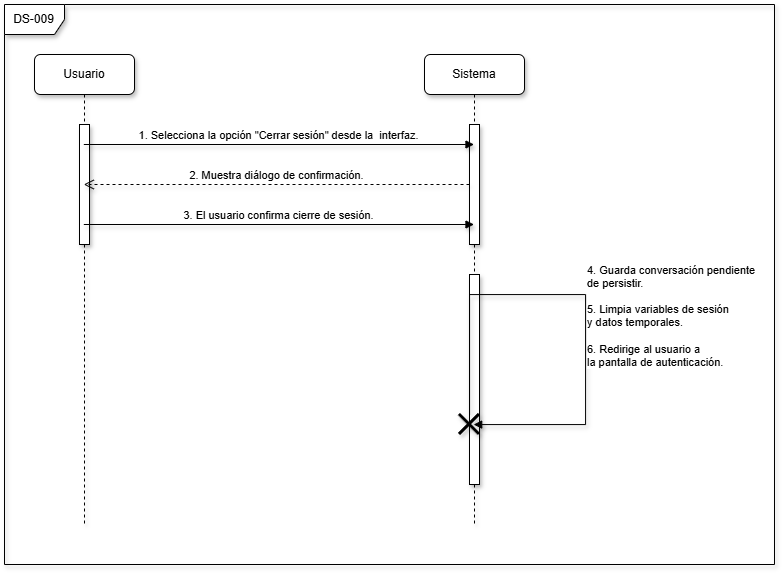

The diagram above was exported from draw.io. Its source (the exported page's mxGraphModel, read from the mxfile embedded in the PNG):
<mxGraphModel dx="1580" dy="1001" grid="1" gridSize="10" guides="1" tooltips="1" connect="1" arrows="1" fold="1" page="0" pageScale="1" pageWidth="827" pageHeight="1169" math="0" shadow="0">
  <root>
    <mxCell id="0" />
    <mxCell id="1" parent="0" />
    <mxCell id="_4TOmuQ3nklHGAjEH52Z-1" parent="1" style="shape=umlLifeline;perimeter=lifelinePerimeter;whiteSpace=wrap;html=1;container=1;dropTarget=0;collapsible=0;recursiveResize=0;outlineConnect=0;portConstraint=eastwest;newEdgeStyle={&quot;edgeStyle&quot;:&quot;elbowEdgeStyle&quot;,&quot;elbow&quot;:&quot;vertical&quot;,&quot;curved&quot;:0,&quot;rounded&quot;:0};shadow=1;rounded=1;" value="Usuario" vertex="1">
      <mxGeometry height="470" width="100" x="-110" y="40" as="geometry" />
    </mxCell>
    <mxCell id="_4TOmuQ3nklHGAjEH52Z-7" parent="_4TOmuQ3nklHGAjEH52Z-1" style="html=1;points=[[0,0,0,0,5],[0,1,0,0,-5],[1,0,0,0,5],[1,1,0,0,-5]];perimeter=orthogonalPerimeter;outlineConnect=0;targetShapes=umlLifeline;portConstraint=eastwest;newEdgeStyle={&quot;curved&quot;:0,&quot;rounded&quot;:0};shadow=1;" value="" vertex="1">
      <mxGeometry height="120" width="10" x="45" y="70" as="geometry" />
    </mxCell>
    <mxCell id="_4TOmuQ3nklHGAjEH52Z-2" parent="1" style="shape=umlLifeline;perimeter=lifelinePerimeter;whiteSpace=wrap;html=1;container=1;dropTarget=0;collapsible=0;recursiveResize=0;outlineConnect=0;portConstraint=eastwest;newEdgeStyle={&quot;edgeStyle&quot;:&quot;elbowEdgeStyle&quot;,&quot;elbow&quot;:&quot;vertical&quot;,&quot;curved&quot;:0,&quot;rounded&quot;:0};shadow=1;rounded=1;" value="Sistema" vertex="1">
      <mxGeometry height="470" width="100" x="280" y="40" as="geometry" />
    </mxCell>
    <mxCell id="_4TOmuQ3nklHGAjEH52Z-6" parent="_4TOmuQ3nklHGAjEH52Z-2" style="html=1;points=[[0,0,0,0,5],[0,1,0,0,-5],[1,0,0,0,5],[1,1,0,0,-5]];perimeter=orthogonalPerimeter;outlineConnect=0;targetShapes=umlLifeline;portConstraint=eastwest;newEdgeStyle={&quot;curved&quot;:0,&quot;rounded&quot;:0};shadow=1;" value="" vertex="1">
      <mxGeometry height="120" width="10" x="45" y="70" as="geometry" />
    </mxCell>
    <mxCell id="CVMJfAWXoaQDq19MkniL-1" parent="_4TOmuQ3nklHGAjEH52Z-2" style="html=1;points=[[0,0,0,0,5],[0,1,0,0,-5],[1,0,0,0,5],[1,1,0,0,-5]];perimeter=orthogonalPerimeter;outlineConnect=0;targetShapes=umlLifeline;portConstraint=eastwest;newEdgeStyle={&quot;curved&quot;:0,&quot;rounded&quot;:0};shadow=1;" value="" vertex="1">
      <mxGeometry height="210" width="10" x="45" y="220" as="geometry" />
    </mxCell>
    <mxCell id="L9eueEOxADWjktUixTw8-1" parent="_4TOmuQ3nklHGAjEH52Z-2" style="shape=umlDestroy;whiteSpace=wrap;html=1;strokeWidth=3;targetShapes=umlLifeline;shadow=1;" value="" vertex="1">
      <mxGeometry height="20" width="20" x="35" y="360" as="geometry" />
    </mxCell>
    <mxCell id="_4TOmuQ3nklHGAjEH52Z-3" edge="1" parent="_4TOmuQ3nklHGAjEH52Z-2" source="L9eueEOxADWjktUixTw8-1" style="html=1;verticalAlign=bottom;endArrow=block;rounded=0;shadow=1;edgeStyle=orthogonalEdgeStyle;align=left;" target="_4TOmuQ3nklHGAjEH52Z-2" value="4. Guarda conversación pendiente&amp;nbsp;&lt;div&gt;de persistir.&lt;/div&gt;&lt;div&gt;&lt;br&gt;&lt;/div&gt;&lt;div&gt;5. Limpia variables de sesión&lt;/div&gt;&lt;div&gt;y datos temporales.&lt;/div&gt;&lt;div&gt;&lt;br&gt;&lt;/div&gt;&lt;div&gt;6. Redirige al usuario a&lt;/div&gt;&lt;div&gt;la pantalla de autenticación.&lt;/div&gt;">
      <mxGeometry relative="1" width="80" x="0.311" as="geometry">
        <mxPoint as="offset" />
        <Array as="points">
          <mxPoint x="161" y="240" />
          <mxPoint x="161" y="370" />
        </Array>
        <mxPoint x="101" y="260" as="sourcePoint" />
        <mxPoint x="100" y="350" as="targetPoint" />
      </mxGeometry>
    </mxCell>
    <mxCell id="_4TOmuQ3nklHGAjEH52Z-4" edge="1" parent="1" style="html=1;verticalAlign=bottom;endArrow=block;curved=0;rounded=0;shadow=1;" value="3. El usuario confirma cierre de sesión.">
      <mxGeometry relative="1" width="80" as="geometry">
        <mxPoint x="-60.67647058823536" y="209.9999999999999" as="sourcePoint" />
        <mxPoint x="329.5" y="209.9999999999999" as="targetPoint" />
      </mxGeometry>
    </mxCell>
    <mxCell id="_4TOmuQ3nklHGAjEH52Z-5" edge="1" parent="1" style="html=1;verticalAlign=bottom;endArrow=block;curved=0;rounded=0;shadow=1;" value="1. Selecciona la opción &quot;Cerrar sesión&quot; desde la&amp;nbsp; interfaz.">
      <mxGeometry relative="1" width="80" as="geometry">
        <mxPoint x="-60.67647058823536" y="129.9999999999999" as="sourcePoint" />
        <mxPoint x="329.5" y="129.9999999999999" as="targetPoint" />
      </mxGeometry>
    </mxCell>
    <mxCell id="CVMJfAWXoaQDq19MkniL-3" edge="1" parent="1" style="html=1;verticalAlign=bottom;endArrow=open;dashed=1;endSize=8;curved=0;rounded=0;shadow=1;exitX=0;exitY=0;exitDx=0;exitDy=5;exitPerimeter=0;" value="2. Muestra diálogo de confirmación.">
      <mxGeometry relative="1" x="0.0005" as="geometry">
        <mxPoint as="offset" />
        <mxPoint x="325" y="170" as="sourcePoint" />
        <mxPoint x="-60.67647058823536" y="170" as="targetPoint" />
      </mxGeometry>
    </mxCell>
    <mxCell id="L9eueEOxADWjktUixTw8-7" parent="1" style="shape=umlFrame;whiteSpace=wrap;html=1;pointerEvents=0;shadow=1;" value="DS-009" vertex="1">
      <mxGeometry height="560" width="770" x="-140" y="-10" as="geometry" />
    </mxCell>
  </root>
</mxGraphModel>